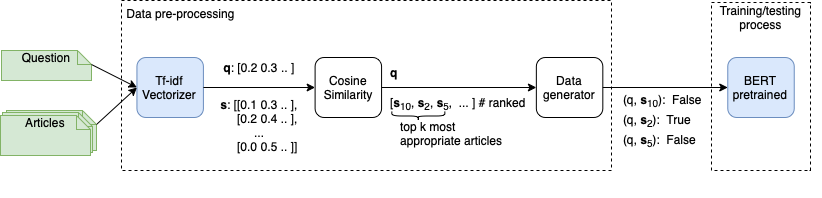

The diagram above was exported from draw.io. Its source (the exported page's mxGraphModel, read from the mxfile embedded in the PNG):
<mxGraphModel dx="2066" dy="1104" grid="1" gridSize="10" guides="1" tooltips="1" connect="1" arrows="1" fold="1" page="1" pageScale="1" pageWidth="827" pageHeight="1169" math="0" shadow="0">
  <root>
    <mxCell id="0" />
    <mxCell id="1" parent="0" />
    <mxCell id="eBgFRDeN_4AAmxsHTy5f-4" value="" style="group" parent="1" vertex="1" connectable="0">
      <mxGeometry x="121" width="602.96375" height="197" as="geometry" />
    </mxCell>
    <mxCell id="eBgFRDeN_4AAmxsHTy5f-1" value="" style="rounded=0;whiteSpace=wrap;html=1;dashed=1;" parent="eBgFRDeN_4AAmxsHTy5f-4" vertex="1">
      <mxGeometry width="490" height="170" as="geometry" />
    </mxCell>
    <mxCell id="eBgFRDeN_4AAmxsHTy5f-2" value="Data pre-processing" style="text;html=1;strokeColor=none;fillColor=none;align=center;verticalAlign=middle;whiteSpace=wrap;rounded=0;dashed=1;" parent="eBgFRDeN_4AAmxsHTy5f-4" vertex="1">
      <mxGeometry x="0.4609375" width="119.3828125" height="26.15" as="geometry" />
    </mxCell>
    <mxCell id="eBgFRDeN_4AAmxsHTy5f-5" value="Tf-idf Vectorizer" style="rounded=1;whiteSpace=wrap;html=1;fillColor=#dae8fc;strokeColor=#6c8ebf;" parent="eBgFRDeN_4AAmxsHTy5f-4" vertex="1">
      <mxGeometry x="15.44140625" y="57" width="66.47056021341463" height="60" as="geometry" />
    </mxCell>
    <mxCell id="eBgFRDeN_4AAmxsHTy5f-20" value="" style="endArrow=classic;html=1;exitX=1;exitY=0.5;exitDx=0;exitDy=0;" parent="eBgFRDeN_4AAmxsHTy5f-4" source="eBgFRDeN_4AAmxsHTy5f-5" target="eBgFRDeN_4AAmxsHTy5f-24" edge="1">
      <mxGeometry width="50" height="50" relative="1" as="geometry">
        <mxPoint x="263.1953125" as="sourcePoint" />
        <mxPoint x="129.984375" y="87" as="targetPoint" />
      </mxGeometry>
    </mxCell>
    <mxCell id="eBgFRDeN_4AAmxsHTy5f-35" style="edgeStyle=orthogonalEdgeStyle;rounded=0;orthogonalLoop=1;jettySize=auto;html=1;exitX=1;exitY=0.5;exitDx=0;exitDy=0;entryX=0;entryY=0.5;entryDx=0;entryDy=0;" parent="eBgFRDeN_4AAmxsHTy5f-4" source="eBgFRDeN_4AAmxsHTy5f-24" target="eBgFRDeN_4AAmxsHTy5f-34" edge="1">
      <mxGeometry relative="1" as="geometry" />
    </mxCell>
    <mxCell id="eBgFRDeN_4AAmxsHTy5f-24" value="Cosine Similarity" style="rounded=1;whiteSpace=wrap;html=1;" parent="eBgFRDeN_4AAmxsHTy5f-4" vertex="1">
      <mxGeometry x="193.59959603658538" y="57" width="66.47056021341463" height="60" as="geometry" />
    </mxCell>
    <mxCell id="eBgFRDeN_4AAmxsHTy5f-18" value="&lt;b&gt;q&lt;/b&gt;: [0.2 0.3 .. ]" style="text;html=1;strokeColor=none;fillColor=none;align=center;verticalAlign=middle;whiteSpace=wrap;rounded=0;" parent="eBgFRDeN_4AAmxsHTy5f-4" vertex="1">
      <mxGeometry x="92.18997332317075" y="57" width="92.1875" height="20" as="geometry" />
    </mxCell>
    <mxCell id="eBgFRDeN_4AAmxsHTy5f-19" value="&lt;b&gt;s&lt;/b&gt;: [[0.1 0.3 .. ],&lt;br&gt;&amp;nbsp; &amp;nbsp; &amp;nbsp;[0.2 0.4 .. ],&lt;br&gt;...&lt;br&gt;&amp;nbsp; &amp;nbsp; &amp;nbsp;[0.0 0.5 .. ]]" style="text;html=1;strokeColor=none;fillColor=none;align=center;verticalAlign=middle;whiteSpace=wrap;rounded=0;" parent="eBgFRDeN_4AAmxsHTy5f-4" vertex="1">
      <mxGeometry x="92.18997332317075" y="92" width="92.1875" height="65" as="geometry" />
    </mxCell>
    <mxCell id="eBgFRDeN_4AAmxsHTy5f-30" value="" style="group" parent="eBgFRDeN_4AAmxsHTy5f-4" vertex="1" connectable="0">
      <mxGeometry x="267.34375" y="62" width="147.5" height="81" as="geometry" />
    </mxCell>
    <mxCell id="eBgFRDeN_4AAmxsHTy5f-27" value="&lt;b&gt;q&lt;/b&gt;" style="text;html=1;strokeColor=none;fillColor=none;align=left;verticalAlign=middle;whiteSpace=wrap;rounded=0;" parent="eBgFRDeN_4AAmxsHTy5f-30" vertex="1">
      <mxGeometry width="27.65625" height="20" as="geometry" />
    </mxCell>
    <mxCell id="eBgFRDeN_4AAmxsHTy5f-36" value="" style="group" parent="eBgFRDeN_4AAmxsHTy5f-30" vertex="1" connectable="0">
      <mxGeometry y="26" width="138.28125" height="32.5" as="geometry" />
    </mxCell>
    <mxCell id="eBgFRDeN_4AAmxsHTy5f-28" value="[&lt;b&gt;s&lt;/b&gt;&lt;sub&gt;10&lt;/sub&gt;,&amp;nbsp;&lt;b&gt;s&lt;/b&gt;&lt;sub&gt;2&lt;/sub&gt;,&amp;nbsp;&lt;b&gt;s&lt;/b&gt;&lt;sub&gt;5&lt;/sub&gt;,&amp;nbsp;&lt;b&gt;&amp;nbsp;&lt;/b&gt;... ] # ranked" style="text;html=1;strokeColor=none;fillColor=none;align=left;verticalAlign=middle;whiteSpace=wrap;rounded=0;" parent="eBgFRDeN_4AAmxsHTy5f-36" vertex="1">
      <mxGeometry width="138.28125" height="30" as="geometry" />
    </mxCell>
    <mxCell id="eBgFRDeN_4AAmxsHTy5f-32" value="" style="shape=curlyBracket;whiteSpace=wrap;html=1;rounded=1;strokeColor=#000000;align=left;rotation=-90;size=0.5;" parent="eBgFRDeN_4AAmxsHTy5f-36" vertex="1">
      <mxGeometry x="24.890625" y="1" width="9.21875" height="53" as="geometry" />
    </mxCell>
    <mxCell id="eBgFRDeN_4AAmxsHTy5f-33" value="top k most appropriate articles&amp;nbsp;" style="text;html=1;strokeColor=none;fillColor=none;align=left;verticalAlign=middle;whiteSpace=wrap;rounded=0;" parent="eBgFRDeN_4AAmxsHTy5f-4" vertex="1">
      <mxGeometry x="276.5625" y="123" width="110.625" height="20" as="geometry" />
    </mxCell>
    <mxCell id="eBgFRDeN_4AAmxsHTy5f-34" value="Data generator" style="rounded=1;whiteSpace=wrap;html=1;" parent="eBgFRDeN_4AAmxsHTy5f-4" vertex="1">
      <mxGeometry x="414.84568978658535" y="57" width="66.47056021341463" height="60" as="geometry" />
    </mxCell>
    <mxCell id="eBgFRDeN_4AAmxsHTy5f-40" value="" style="group" parent="eBgFRDeN_4AAmxsHTy5f-4" vertex="1" connectable="0">
      <mxGeometry x="500.005" y="90" width="82.96875" height="60" as="geometry" />
    </mxCell>
    <mxCell id="eBgFRDeN_4AAmxsHTy5f-37" value="(q,&amp;nbsp;&lt;b style=&quot;&quot;&gt;s&lt;/b&gt;&lt;sub style=&quot;&quot;&gt;10&lt;/sub&gt;):&amp;nbsp; False" style="text;html=1;strokeColor=none;fillColor=none;align=left;verticalAlign=middle;whiteSpace=wrap;rounded=0;" parent="eBgFRDeN_4AAmxsHTy5f-40" vertex="1">
      <mxGeometry width="82.96875" height="20" as="geometry" />
    </mxCell>
    <mxCell id="eBgFRDeN_4AAmxsHTy5f-38" value="&lt;div&gt;&lt;span&gt;(q,&amp;nbsp;&lt;/span&gt;&lt;b&gt;s&lt;/b&gt;&lt;sub&gt;2&lt;/sub&gt;&lt;span&gt;):&amp;nbsp; True&lt;/span&gt;&lt;/div&gt;" style="text;html=1;strokeColor=none;fillColor=none;align=left;verticalAlign=middle;whiteSpace=wrap;rounded=0;" parent="eBgFRDeN_4AAmxsHTy5f-40" vertex="1">
      <mxGeometry y="20" width="82.96875" height="20" as="geometry" />
    </mxCell>
    <mxCell id="eBgFRDeN_4AAmxsHTy5f-39" value="(q,&amp;nbsp;&lt;b&gt;s&lt;/b&gt;&lt;sub&gt;5&lt;/sub&gt;):&amp;nbsp; False" style="text;html=1;strokeColor=none;fillColor=none;align=left;verticalAlign=middle;whiteSpace=wrap;rounded=0;" parent="eBgFRDeN_4AAmxsHTy5f-40" vertex="1">
      <mxGeometry y="40" width="82.96875" height="20" as="geometry" />
    </mxCell>
    <mxCell id="eBgFRDeN_4AAmxsHTy5f-6" value="Question" style="shape=note;whiteSpace=wrap;html=1;size=14;verticalAlign=top;align=center;spacingTop=-6;fillColor=#d5e8d4;strokeColor=#82b366;" parent="1" vertex="1">
      <mxGeometry x="1" y="50" width="90" height="30" as="geometry" />
    </mxCell>
    <mxCell id="eBgFRDeN_4AAmxsHTy5f-10" value="" style="group" parent="1" vertex="1" connectable="0">
      <mxGeometry y="110" width="96" height="45" as="geometry" />
    </mxCell>
    <mxCell id="eBgFRDeN_4AAmxsHTy5f-7" value="Articles" style="shape=note;whiteSpace=wrap;html=1;size=14;verticalAlign=top;align=center;spacingTop=-6;fillColor=#d5e8d4;strokeColor=#82b366;" parent="eBgFRDeN_4AAmxsHTy5f-10" vertex="1">
      <mxGeometry x="6" width="90" height="40" as="geometry" />
    </mxCell>
    <mxCell id="eBgFRDeN_4AAmxsHTy5f-8" value="Articles" style="shape=note;whiteSpace=wrap;html=1;size=14;verticalAlign=top;align=center;spacingTop=-6;fillColor=#d5e8d4;strokeColor=#82b366;" parent="eBgFRDeN_4AAmxsHTy5f-10" vertex="1">
      <mxGeometry x="2" y="2" width="90" height="40" as="geometry" />
    </mxCell>
    <mxCell id="eBgFRDeN_4AAmxsHTy5f-9" value="Articles" style="shape=note;whiteSpace=wrap;html=1;size=14;verticalAlign=top;align=center;spacingTop=-6;fillColor=#d5e8d4;strokeColor=#82b366;" parent="eBgFRDeN_4AAmxsHTy5f-10" vertex="1">
      <mxGeometry y="5" width="90" height="40" as="geometry" />
    </mxCell>
    <mxCell id="eBgFRDeN_4AAmxsHTy5f-11" value="" style="endArrow=classic;html=1;exitX=0;exitY=0;exitDx=90;exitDy=14;exitPerimeter=0;entryX=0;entryY=0.5;entryDx=0;entryDy=0;" parent="1" source="eBgFRDeN_4AAmxsHTy5f-6" target="eBgFRDeN_4AAmxsHTy5f-5" edge="1">
      <mxGeometry width="50" height="50" relative="1" as="geometry">
        <mxPoint x="371" y="120" as="sourcePoint" />
        <mxPoint x="421" y="70" as="targetPoint" />
      </mxGeometry>
    </mxCell>
    <mxCell id="eBgFRDeN_4AAmxsHTy5f-13" value="" style="endArrow=classic;html=1;exitX=0;exitY=0;exitDx=90;exitDy=14;exitPerimeter=0;entryX=0;entryY=0.5;entryDx=0;entryDy=0;" parent="1" source="eBgFRDeN_4AAmxsHTy5f-7" target="eBgFRDeN_4AAmxsHTy5f-5" edge="1">
      <mxGeometry width="50" height="50" relative="1" as="geometry">
        <mxPoint x="101" y="74" as="sourcePoint" />
        <mxPoint x="181" y="100" as="targetPoint" />
      </mxGeometry>
    </mxCell>
    <mxCell id="eBgFRDeN_4AAmxsHTy5f-46" value="" style="rounded=0;whiteSpace=wrap;html=1;strokeColor=#000000;align=left;dashed=1;" parent="1" vertex="1">
      <mxGeometry x="711" y="2" width="99" height="168" as="geometry" />
    </mxCell>
    <mxCell id="eBgFRDeN_4AAmxsHTy5f-47" value="" style="edgeStyle=orthogonalEdgeStyle;rounded=0;orthogonalLoop=1;jettySize=auto;html=1;" parent="1" source="eBgFRDeN_4AAmxsHTy5f-34" target="eBgFRDeN_4AAmxsHTy5f-49" edge="1">
      <mxGeometry relative="1" as="geometry" />
    </mxCell>
    <mxCell id="eBgFRDeN_4AAmxsHTy5f-48" value="Training/testing process" style="text;html=1;strokeColor=none;fillColor=none;align=center;verticalAlign=middle;whiteSpace=wrap;rounded=0;dashed=1;" parent="1" vertex="1">
      <mxGeometry x="700.8109374999999" y="4" width="119.3828125" height="26.15" as="geometry" />
    </mxCell>
    <mxCell id="eBgFRDeN_4AAmxsHTy5f-49" value="BERT pretrained" style="rounded=1;whiteSpace=wrap;html=1;fillColor=#dae8fc;strokeColor=#6c8ebf;" parent="1" vertex="1">
      <mxGeometry x="727.2695960365853" y="57" width="66.47056021341463" height="60" as="geometry" />
    </mxCell>
  </root>
</mxGraphModel>